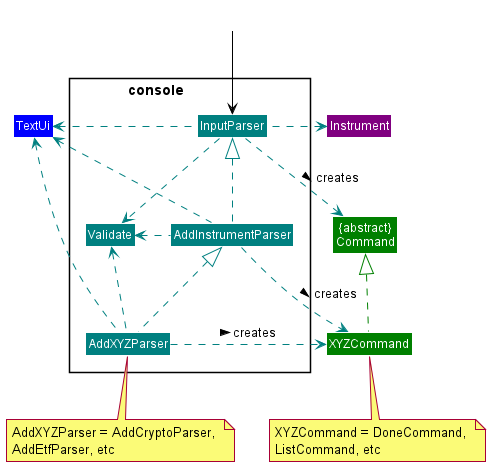

The diagram above was rendered by PlantUML. Its source (embedded in the PNG):
@startuml
!include Styles.puml

Package "console                 "<<Rectangle>>{
    Class InputParser COLOR_CONSOLE
    Class AddInstrumentParser COLOR_CONSOLE
    Class AddXYZParser COLOR_CONSOLE
    Class Validate COLOR_CONSOLE
}

Class "{abstract}\nCommand" as Command COLOR_COMMANDS
Class XYZCommand COLOR_COMMANDS
Class TextUi COLOR_UI
Class Instrument COLOR_MODEL

Class outside COLOR_WHITE
outside -down[COLOR_MAIN]-> InputParser
AddInstrumentParser -up[COLOR_CONSOLE].|> InputParser
AddXYZParser -up[COLOR_CONSOLE].|> AddInstrumentParser

InputParser -down[COLOR_CONSOLE].> Validate
AddInstrumentParser -left[COLOR_CONSOLE].> Validate
AddXYZParser -left[COLOR_CONSOLE].> Validate

InputParser -down[COLOR_CONSOLE].> Command : creates >
AddInstrumentParser -right[COLOR_CONSOLE].> XYZCommand : creates >
AddXYZParser -right[COLOR_CONSOLE].> XYZCommand : creates >

InputParser -left[COLOR_CONSOLE].> TextUi
AddInstrumentParser -left[COLOR_CONSOLE].> TextUi
AddXYZParser -left[COLOR_CONSOLE].> TextUi

InputParser -left[COLOR_CONSOLE].> Instrument

note bottom of AddXYZParser: AddXYZParser = AddCryptoParser, \nAddEtfParser, etc

XYZCommand -up[COLOR_COMMANDS].|> Command
note bottom of XYZCommand: XYZCommand = DoneCommand, \nListCommand, etc
@enduml